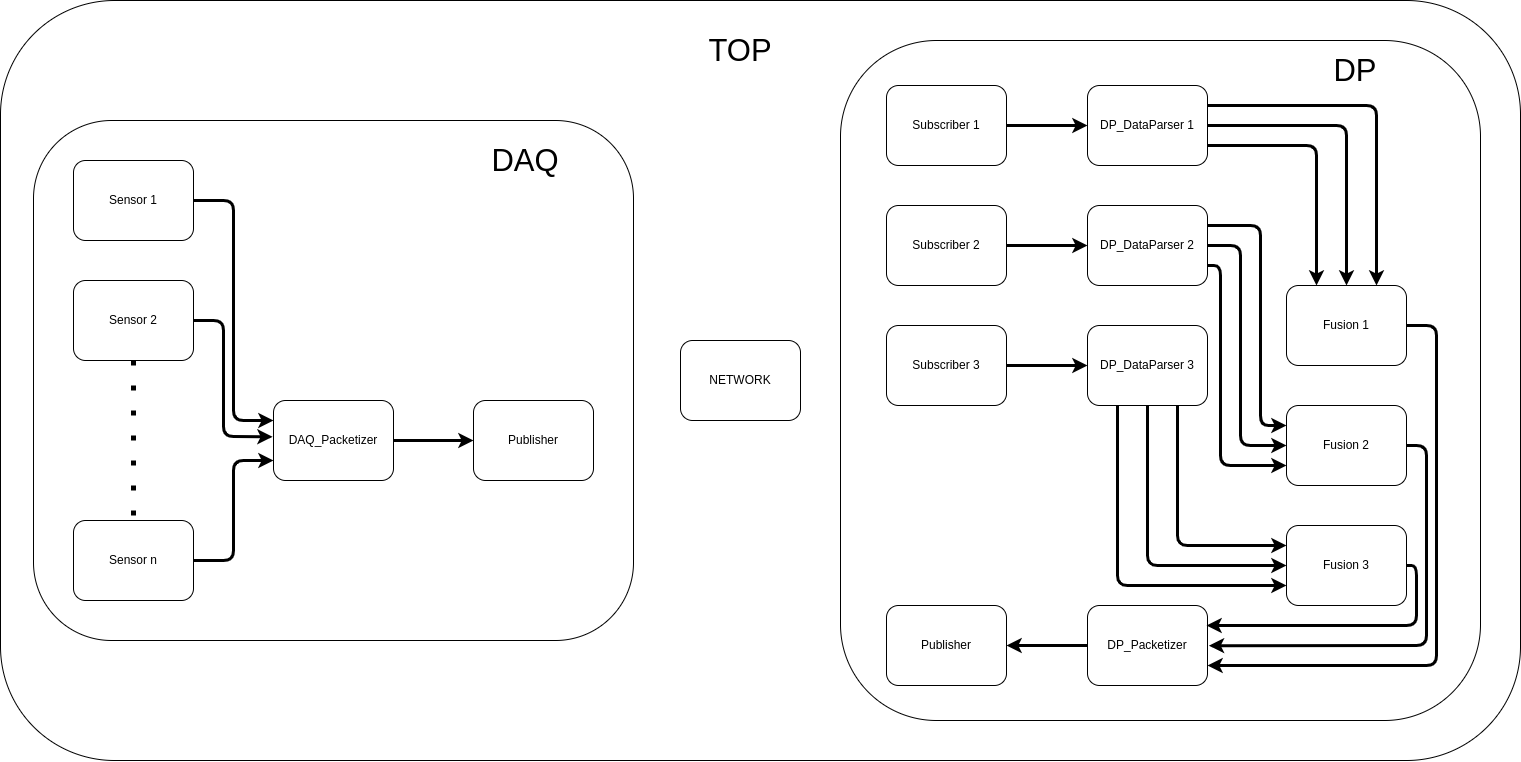

The diagram above was exported from draw.io. Its source (the exported page's mxGraphModel, read from the mxfile embedded in the PNG):
<mxGraphModel dx="1737" dy="1285" grid="1" gridSize="10" guides="1" tooltips="1" connect="1" arrows="1" fold="1" page="1" pageScale="1" pageWidth="827" pageHeight="1169" math="0" shadow="0">
  <root>
    <mxCell id="0" />
    <mxCell id="1" parent="0" />
    <mxCell id="55" value="" style="rounded=1;whiteSpace=wrap;html=1;strokeWidth=1;" parent="1" vertex="1">
      <mxGeometry x="80" y="200" width="1520" height="760" as="geometry" />
    </mxCell>
    <mxCell id="51" value="" style="rounded=1;whiteSpace=wrap;html=1;strokeWidth=1;" parent="1" vertex="1">
      <mxGeometry x="920" y="240" width="640" height="680" as="geometry" />
    </mxCell>
    <mxCell id="14" value="" style="rounded=1;whiteSpace=wrap;html=1;strokeWidth=1;" parent="1" vertex="1">
      <mxGeometry x="113" y="320" width="600" height="520" as="geometry" />
    </mxCell>
    <mxCell id="10" style="edgeStyle=none;html=1;strokeWidth=3;exitX=1;exitY=0.5;exitDx=0;exitDy=0;entryX=0;entryY=0.25;entryDx=0;entryDy=0;" parent="1" source="2" target="6" edge="1">
      <mxGeometry relative="1" as="geometry">
        <mxPoint x="353" y="610" as="targetPoint" />
        <Array as="points">
          <mxPoint x="313" y="400" />
          <mxPoint x="313" y="620" />
        </Array>
      </mxGeometry>
    </mxCell>
    <mxCell id="2" value="Sensor 1" style="rounded=1;whiteSpace=wrap;html=1;" parent="1" vertex="1">
      <mxGeometry x="153" y="360" width="120" height="80" as="geometry" />
    </mxCell>
    <mxCell id="11" style="edgeStyle=none;html=1;exitX=1;exitY=0.5;exitDx=0;exitDy=0;entryX=-0.008;entryY=0.454;entryDx=0;entryDy=0;entryPerimeter=0;strokeWidth=3;" parent="1" source="3" target="6" edge="1">
      <mxGeometry relative="1" as="geometry">
        <Array as="points">
          <mxPoint x="303" y="520" />
          <mxPoint x="303" y="636" />
        </Array>
      </mxGeometry>
    </mxCell>
    <mxCell id="54" style="edgeStyle=none;html=1;exitX=0.5;exitY=1;exitDx=0;exitDy=0;strokeWidth=5;dashed=1;endArrow=none;endFill=0;dashPattern=1 4;" parent="1" source="3" target="4" edge="1">
      <mxGeometry relative="1" as="geometry" />
    </mxCell>
    <mxCell id="3" value="Sensor 2" style="rounded=1;whiteSpace=wrap;html=1;strokeWidth=1;" parent="1" vertex="1">
      <mxGeometry x="153" y="480" width="120" height="80" as="geometry" />
    </mxCell>
    <mxCell id="12" style="edgeStyle=none;html=1;exitX=1;exitY=0.5;exitDx=0;exitDy=0;entryX=0;entryY=0.75;entryDx=0;entryDy=0;strokeWidth=3;" parent="1" source="4" target="6" edge="1">
      <mxGeometry relative="1" as="geometry">
        <Array as="points">
          <mxPoint x="313" y="760" />
          <mxPoint x="313" y="660" />
        </Array>
      </mxGeometry>
    </mxCell>
    <mxCell id="4" value="Sensor n" style="rounded=1;whiteSpace=wrap;html=1;" parent="1" vertex="1">
      <mxGeometry x="153" y="720" width="120" height="80" as="geometry" />
    </mxCell>
    <mxCell id="13" value="" style="edgeStyle=none;html=1;strokeWidth=3;" parent="1" source="6" target="7" edge="1">
      <mxGeometry relative="1" as="geometry" />
    </mxCell>
    <mxCell id="6" value="DAQ_Packetizer" style="rounded=1;whiteSpace=wrap;html=1;" parent="1" vertex="1">
      <mxGeometry x="353" y="600" width="120" height="80" as="geometry" />
    </mxCell>
    <mxCell id="7" value="Publisher" style="rounded=1;whiteSpace=wrap;html=1;" parent="1" vertex="1">
      <mxGeometry x="553" y="600" width="120" height="80" as="geometry" />
    </mxCell>
    <mxCell id="31" value="" style="edgeStyle=none;html=1;strokeWidth=3;" parent="1" source="16" target="19" edge="1">
      <mxGeometry relative="1" as="geometry" />
    </mxCell>
    <mxCell id="16" value="Subscriber 1" style="rounded=1;whiteSpace=wrap;html=1;strokeWidth=1;" parent="1" vertex="1">
      <mxGeometry x="966" y="285" width="120" height="80" as="geometry" />
    </mxCell>
    <mxCell id="32" value="" style="edgeStyle=none;html=1;strokeWidth=3;" parent="1" source="17" target="20" edge="1">
      <mxGeometry relative="1" as="geometry" />
    </mxCell>
    <mxCell id="17" value="Subscriber 2" style="rounded=1;whiteSpace=wrap;html=1;strokeWidth=1;" parent="1" vertex="1">
      <mxGeometry x="966" y="405" width="120" height="80" as="geometry" />
    </mxCell>
    <mxCell id="33" value="" style="edgeStyle=none;html=1;strokeWidth=3;" parent="1" source="18" target="21" edge="1">
      <mxGeometry relative="1" as="geometry" />
    </mxCell>
    <mxCell id="18" value="Subscriber 3" style="rounded=1;whiteSpace=wrap;html=1;strokeWidth=1;" parent="1" vertex="1">
      <mxGeometry x="966" y="525" width="120" height="80" as="geometry" />
    </mxCell>
    <mxCell id="42" style="edgeStyle=none;html=1;exitX=1;exitY=0.5;exitDx=0;exitDy=0;entryX=0.5;entryY=0;entryDx=0;entryDy=0;strokeWidth=3;" parent="1" source="19" target="28" edge="1">
      <mxGeometry relative="1" as="geometry">
        <Array as="points">
          <mxPoint x="1426" y="325" />
        </Array>
      </mxGeometry>
    </mxCell>
    <mxCell id="43" style="edgeStyle=none;html=1;exitX=1;exitY=0.75;exitDx=0;exitDy=0;strokeWidth=3;entryX=0.25;entryY=0;entryDx=0;entryDy=0;" parent="1" source="19" target="28" edge="1">
      <mxGeometry relative="1" as="geometry">
        <Array as="points">
          <mxPoint x="1396" y="345" />
        </Array>
      </mxGeometry>
    </mxCell>
    <mxCell id="44" style="edgeStyle=none;html=1;exitX=1;exitY=0.25;exitDx=0;exitDy=0;entryX=0.75;entryY=0;entryDx=0;entryDy=0;strokeWidth=3;" parent="1" source="19" target="28" edge="1">
      <mxGeometry relative="1" as="geometry">
        <Array as="points">
          <mxPoint x="1456" y="305" />
        </Array>
      </mxGeometry>
    </mxCell>
    <mxCell id="19" value="DP_DataParser 1" style="rounded=1;whiteSpace=wrap;html=1;strokeWidth=1;" parent="1" vertex="1">
      <mxGeometry x="1167" y="285" width="120" height="80" as="geometry" />
    </mxCell>
    <mxCell id="35" style="edgeStyle=none;html=1;exitX=1;exitY=0.5;exitDx=0;exitDy=0;entryX=0;entryY=0.5;entryDx=0;entryDy=0;strokeWidth=3;" parent="1" source="20" target="29" edge="1">
      <mxGeometry relative="1" as="geometry">
        <Array as="points">
          <mxPoint x="1320" y="445" />
          <mxPoint x="1320" y="645" />
        </Array>
      </mxGeometry>
    </mxCell>
    <mxCell id="48" style="edgeStyle=none;html=1;exitX=1;exitY=0.25;exitDx=0;exitDy=0;entryX=0;entryY=0.25;entryDx=0;entryDy=0;strokeWidth=3;" parent="1" source="20" target="29" edge="1">
      <mxGeometry relative="1" as="geometry">
        <Array as="points">
          <mxPoint x="1340" y="425" />
          <mxPoint x="1340" y="625" />
        </Array>
      </mxGeometry>
    </mxCell>
    <mxCell id="49" style="edgeStyle=none;html=1;exitX=1;exitY=0.75;exitDx=0;exitDy=0;entryX=0;entryY=0.75;entryDx=0;entryDy=0;strokeWidth=3;" parent="1" source="20" target="29" edge="1">
      <mxGeometry relative="1" as="geometry">
        <Array as="points">
          <mxPoint x="1300" y="465" />
          <mxPoint x="1300" y="665" />
        </Array>
      </mxGeometry>
    </mxCell>
    <mxCell id="20" value="DP_DataParser 2" style="rounded=1;whiteSpace=wrap;html=1;strokeWidth=1;" parent="1" vertex="1">
      <mxGeometry x="1167" y="405" width="120" height="80" as="geometry" />
    </mxCell>
    <mxCell id="45" style="edgeStyle=none;html=1;exitX=0.75;exitY=1;exitDx=0;exitDy=0;entryX=0;entryY=0.25;entryDx=0;entryDy=0;strokeWidth=3;" parent="1" source="21" target="30" edge="1">
      <mxGeometry relative="1" as="geometry">
        <Array as="points">
          <mxPoint x="1257" y="745" />
        </Array>
      </mxGeometry>
    </mxCell>
    <mxCell id="46" style="edgeStyle=none;html=1;exitX=0.5;exitY=1;exitDx=0;exitDy=0;entryX=0;entryY=0.5;entryDx=0;entryDy=0;strokeWidth=3;" parent="1" source="21" target="30" edge="1">
      <mxGeometry relative="1" as="geometry">
        <Array as="points">
          <mxPoint x="1227" y="765" />
        </Array>
      </mxGeometry>
    </mxCell>
    <mxCell id="47" style="edgeStyle=none;html=1;exitX=0.25;exitY=1;exitDx=0;exitDy=0;entryX=0;entryY=0.75;entryDx=0;entryDy=0;strokeWidth=3;" parent="1" source="21" target="30" edge="1">
      <mxGeometry relative="1" as="geometry">
        <Array as="points">
          <mxPoint x="1197" y="785" />
        </Array>
      </mxGeometry>
    </mxCell>
    <mxCell id="21" value="DP_DataParser 3" style="rounded=1;whiteSpace=wrap;html=1;strokeWidth=1;" parent="1" vertex="1">
      <mxGeometry x="1167" y="525" width="120" height="80" as="geometry" />
    </mxCell>
    <mxCell id="25" value="Publisher" style="rounded=1;whiteSpace=wrap;html=1;strokeWidth=1;" parent="1" vertex="1">
      <mxGeometry x="966" y="805" width="120" height="80" as="geometry" />
    </mxCell>
    <mxCell id="40" value="" style="edgeStyle=none;html=1;strokeWidth=3;" parent="1" source="26" target="25" edge="1">
      <mxGeometry relative="1" as="geometry" />
    </mxCell>
    <mxCell id="26" value="DP_Packetizer" style="rounded=1;whiteSpace=wrap;html=1;strokeWidth=1;" parent="1" vertex="1">
      <mxGeometry x="1167" y="805" width="120" height="80" as="geometry" />
    </mxCell>
    <mxCell id="37" style="edgeStyle=none;html=1;exitX=1;exitY=0.5;exitDx=0;exitDy=0;entryX=1;entryY=0.75;entryDx=0;entryDy=0;strokeWidth=3;" parent="1" source="28" target="26" edge="1">
      <mxGeometry relative="1" as="geometry">
        <Array as="points">
          <mxPoint x="1516" y="525" />
          <mxPoint x="1516" y="865" />
        </Array>
      </mxGeometry>
    </mxCell>
    <mxCell id="28" value="Fusion 1" style="rounded=1;whiteSpace=wrap;html=1;strokeWidth=1;" parent="1" vertex="1">
      <mxGeometry x="1366" y="485" width="120" height="80" as="geometry" />
    </mxCell>
    <mxCell id="38" style="edgeStyle=none;html=1;exitX=1;exitY=0.5;exitDx=0;exitDy=0;entryX=1.012;entryY=0.502;entryDx=0;entryDy=0;entryPerimeter=0;strokeWidth=3;" parent="1" source="29" target="26" edge="1">
      <mxGeometry relative="1" as="geometry">
        <Array as="points">
          <mxPoint x="1506" y="645" />
          <mxPoint x="1506" y="845" />
        </Array>
      </mxGeometry>
    </mxCell>
    <mxCell id="29" value="Fusion 2" style="rounded=1;whiteSpace=wrap;html=1;strokeWidth=1;" parent="1" vertex="1">
      <mxGeometry x="1366" y="605" width="120" height="80" as="geometry" />
    </mxCell>
    <mxCell id="39" style="edgeStyle=none;html=1;exitX=1;exitY=0.5;exitDx=0;exitDy=0;strokeWidth=3;" parent="1" source="30" edge="1">
      <mxGeometry relative="1" as="geometry">
        <mxPoint x="1286" y="825" as="targetPoint" />
        <Array as="points">
          <mxPoint x="1496" y="765" />
          <mxPoint x="1496" y="825" />
        </Array>
      </mxGeometry>
    </mxCell>
    <mxCell id="30" value="Fusion 3" style="rounded=1;whiteSpace=wrap;html=1;strokeWidth=1;" parent="1" vertex="1">
      <mxGeometry x="1366" y="725" width="120" height="80" as="geometry" />
    </mxCell>
    <mxCell id="53" value="NETWORK" style="rounded=1;whiteSpace=wrap;html=1;strokeWidth=1;" parent="1" vertex="1">
      <mxGeometry x="760" y="540" width="120" height="80" as="geometry" />
    </mxCell>
    <mxCell id="56" value="TOP" style="text;html=1;strokeColor=none;fillColor=none;align=center;verticalAlign=middle;whiteSpace=wrap;rounded=0;fontSize=31;" parent="1" vertex="1">
      <mxGeometry x="725" y="210" width="190" height="80" as="geometry" />
    </mxCell>
    <mxCell id="57" value="DAQ" style="text;html=1;strokeColor=none;fillColor=none;align=center;verticalAlign=middle;whiteSpace=wrap;rounded=0;fontSize=31;" parent="1" vertex="1">
      <mxGeometry x="510" y="320" width="190" height="80" as="geometry" />
    </mxCell>
    <mxCell id="58" value="DP" style="text;html=1;strokeColor=none;fillColor=none;align=center;verticalAlign=middle;whiteSpace=wrap;rounded=0;fontSize=31;" parent="1" vertex="1">
      <mxGeometry x="1340" y="230" width="190" height="80" as="geometry" />
    </mxCell>
  </root>
</mxGraphModel>